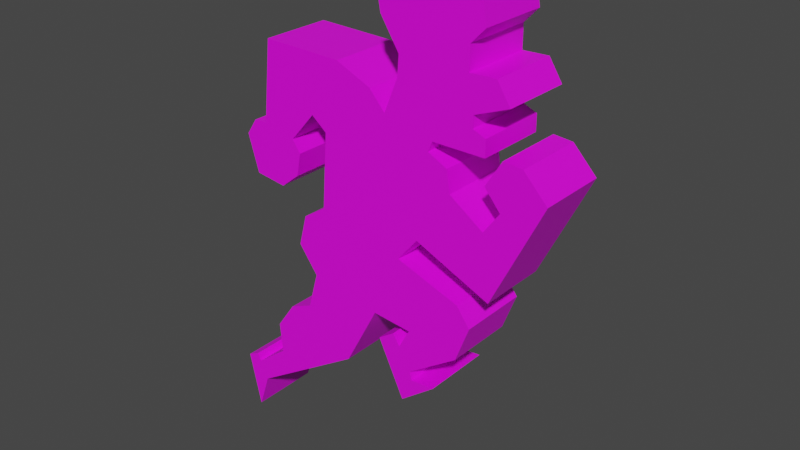 # Source: SpeedBuff.blend  (saved by Blender 3.4.6; exported with 4.5.12 LTS)
import bpy
from mathutils import Matrix  # noqa: F401  (used for matrix-valued properties, if any)

bpy.ops.wm.read_factory_settings(use_empty=True)
scene = bpy.context.scene
scene.name = 'Scene'

# ---- collections
col_collection = bpy.data.collections.new('Collection'); scene.collection.children.link(col_collection)

# ---- images (referenced by path relative to the original .blend; pixels are not part of the script)
import os
ASSET_DIR = os.environ.get("B2B_ASSET_DIR", "")  # directory of the original .blend (textures are referenced by path, not embedded)
HERE = os.path.dirname(os.path.abspath(__file__))  # packed textures are extracted next to this script under _unpacked/

def load_image(name, relpath, width, height, colorspace="sRGB"):
    """Load a texture the original file referenced (path relative to the .blend, or extracted next to this script)."""
    p = next((c for c in (os.path.join(HERE, relpath), os.path.join(ASSET_DIR, relpath)) if relpath and os.path.exists(c)), "")
    if p:
        img = bpy.data.images.load(p, check_existing=True)
        img.name = name
    else:  # same state as the original file: an image datablock whose file is absent (Cycles renders it pink)
        img = bpy.data.images.new(name, width, height)
        img.source = "FILE"
        img.filepath = "//" + (relpath or name)
    img.colorspace_settings.name = colorspace
    return img
img_speedbuff_png = load_image('SpeedBuff.png', 'SpeedBuff.png', 1024, 1024, 'sRGB')

# ---- materials (node trees are filled in below, after node groups)
mat_main = bpy.data.materials.new('Main')
mat_main.use_transparent_shadow = False

# ---- material node trees
mat_main.use_nodes = True; mat_main.node_tree.nodes.clear()
_N = mat_main.node_tree.nodes; _L = mat_main.node_tree.links
n0 = _N.new('ShaderNodeBsdfPrincipled'); n0.name = 'Principled BSDF'; n0.location = (10, 300)
n0.distribution = 'GGX'
n0.subsurface_method = 'RANDOM_WALK_SKIN'
n0.inputs[3].default_value = 1.45
n0.inputs[27].default_value = (0.0, 0.0, 0.0, 1.0)
n0.inputs[28].default_value = 1.0
n1 = _N.new('ShaderNodeOutputMaterial'); n1.name = 'Material Output'; n1.location = (300, 300)
n2 = _N.new('ShaderNodeTexImage'); n2.name = 'Image Texture'; n2.location = (-280, 280)
n2.image = img_speedbuff_png
_L.new(n0.outputs[0], n1.inputs[0])
_L.new(n2.outputs[0], n0.inputs[0])
n1.is_active_output = True

# ---- world
world_world = bpy.data.worlds.new('World'); scene.world = world_world
world_world.use_nodes = True; world_world.node_tree.nodes.clear()
_N = world_world.node_tree.nodes; _L = world_world.node_tree.links
n0 = _N.new('ShaderNodeOutputWorld'); n0.name = 'World Output'; n0.location = (300, 300)
n1 = _N.new('ShaderNodeBackground'); n1.name = 'Background'; n1.location = (10, 300)
n1.inputs[0].default_value = (0.05088, 0.05088, 0.05088, 1.0)
_L.new(n1.outputs[0], n0.inputs[0])
n0.is_active_output = True
world_world.color = (0.05088, 0.05088, 0.05088)
world_world.use_sun_shadow = False
world_world.sun_shadow_jitter_overblur = 0.0

# ---- meshes
me_circle_002 = bpy.data.meshes.new('Circle.002')
me_circle_002.from_pydata([(0.001328, 0.5707, 0.025), (0.03885, 0.5913, 0.025), (0.07171, 0.5881, 0.025), (0.07588, 0.5643, 0.025), (0.06582, 0.554, 0.025), (0.06582, 0.5379, 0.025), (0.08397, 0.5384, 0.025), (0.09329, 0.5239, 0.025), (0.06926, 0.5146, 0.025), (0.06926, 0.5065, 0.025), (0.07808, 0.5028, 0.025), (0.07808, 0.4913, 0.025), (0.0413, 0.4915, 0.025), (0.03836, 0.4844, 0.025), (0.05209, 0.4775, 0.025), (0.05454, 0.4623, 0.025), (0.07833, 0.4459, 0.025), (0.08961, 0.4611, 0.025), (0.07833, 0.4746, 0.025), (0.08986, 0.493, 0.025), (0.1033, 0.4918, 0.025), (0.12, 0.4743, 0.025), (0.08397, 0.401, 0.025), (0.03051, 0.4243, 0.025), (0.01604, 0.4069, 0.025), (0.06165, 0.3912, 0.025), (0.07122, 0.3782, 0.025), (0.06141, 0.3522, 0.025), (0.02561, 0.3277, 0.025), (0.02708, 0.3216, 0.025), (0.04449, 0.323, 0.025), (0.01947, 0.3037, 0.025), (0.0003472, 0.3434, 0.025), (0.01187, 0.3512, 0.025), (0.01678, 0.3434, 0.025), (0.02487, 0.3579, 0.025), (-0.003331, 0.3606, 0.025), (-0.02746, 0.3147, 0.025), (-0.1093, 0.262, 0.025), (-0.1178, 0.2367, 0.025), (-0.1266, 0.2764, 0.025), (-0.1178, 0.2808, 0.025), (-0.1154, 0.2752, 0.025), (-0.09102, 0.2941, 0.025), (-0.09279, 0.3161, 0.025), (-0.07896, 0.3358, 0.025), (-0.06189, 0.3432, 0.025), (-0.05453, 0.3697, 0.025), (-0.06837, 0.3885, 0.025), (-0.06248, 0.4109, 0.025), (-0.04571, 0.4218, 0.025), (-0.04188, 0.475, 0.025), (-0.05277, 0.4839, 0.025), (-0.07101, 0.463, 0.025), (-0.06513, 0.4544, 0.025), (-0.06837, 0.438, 0.025), (-0.0819, 0.4271, 0.025), (-0.1043, 0.43, 0.025), (-0.1122, 0.4562, 0.025), (-0.1046, 0.4677, 0.025), (-0.09485, 0.468, 0.025), (-0.08867, 0.5256, 0.025), (-0.03099, 0.5239, 0.025), (-0.005391, 0.5127, 0.025), (0.005791, 0.5, 0.025), (0.0155, 0.5236, 0.025), (0.01668, 0.538, 0.025), (0.003437, 0.5589, 0.025), (0.001328, 0.5707, -0.025), (0.03885, 0.5913, -0.025), (0.07171, 0.5881, -0.025), (0.07588, 0.5643, -0.025), (0.06582, 0.554, -0.025), (0.06582, 0.5379, -0.025), (0.08397, 0.5384, -0.025), (0.09329, 0.5239, -0.025), (0.06926, 0.5146, -0.025), (0.06926, 0.5065, -0.025), (0.07808, 0.5028, -0.025), (0.07808, 0.4913, -0.025), (0.0413, 0.4915, -0.025), (0.03836, 0.4844, -0.025), (0.05209, 0.4775, -0.025), (0.05454, 0.4623, -0.025), (0.07833, 0.4459, -0.025), (0.08961, 0.4611, -0.025), (0.07833, 0.4746, -0.025), (0.08986, 0.493, -0.025), (0.1033, 0.4918, -0.025), (0.12, 0.4743, -0.025), (0.08397, 0.401, -0.025), (0.03051, 0.4243, -0.025), (0.01604, 0.4069, -0.025), (0.06165, 0.3912, -0.025), (0.07122, 0.3782, -0.025), (0.06141, 0.3522, -0.025), (0.02561, 0.3277, -0.025), (0.02708, 0.3216, -0.025), (0.04449, 0.323, -0.025), (0.01947, 0.3037, -0.025), (0.0003472, 0.3434, -0.025), (0.01187, 0.3512, -0.025), (0.01678, 0.3434, -0.025), (0.02487, 0.3579, -0.025), (-0.003331, 0.3606, -0.025), (-0.02746, 0.3147, -0.025), (-0.1093, 0.262, -0.025), (-0.1178, 0.2367, -0.025), (-0.1266, 0.2764, -0.025), (-0.1178, 0.2808, -0.025), (-0.1154, 0.2752, -0.025), (-0.09102, 0.2941, -0.025), (-0.09279, 0.3161, -0.025), (-0.07896, 0.3358, -0.025), (-0.06189, 0.3432, -0.025), (-0.05453, 0.3697, -0.025), (-0.06837, 0.3885, -0.025), (-0.06248, 0.4109, -0.025), (-0.04571, 0.4218, -0.025), (-0.04188, 0.475, -0.025), (-0.05277, 0.4839, -0.025), (-0.07101, 0.463, -0.025), (-0.06513, 0.4544, -0.025), (-0.06837, 0.438, -0.025), (-0.0819, 0.4271, -0.025), (-0.1043, 0.43, -0.025), (-0.1122, 0.4562, -0.025), (0.01668, 0.538, -0.025), (-0.1046, 0.4677, -0.025), (0.003437, 0.5589, -0.025), (-0.09485, 0.468, -0.025), (-0.08867, 0.5256, -0.025), (-0.03099, 0.5239, -0.025), (0.0155, 0.5236, -0.025), (-0.005391, 0.5127, -0.025), (0.005791, 0.5, -0.025)], [], [(38, 42, 40, 39), (41, 40, 42), (43, 42, 38), (37, 43, 38), (44, 43, 37), (45, 44, 37), (37, 46, 45), (36, 47, 46, 37), (36, 24, 47), (30, 29, 31), (28, 31, 29), (32, 31, 28, 34), (33, 32, 34), (27, 35, 34, 28), (27, 26, 35), (26, 25, 35), (24, 36, 35, 25), (48, 47, 24), (49, 48, 24), (50, 49, 24), (23, 50, 24), (51, 50, 23), (23, 15, 51), (19, 18, 20), (17, 21, 20, 18), (16, 22, 21, 17), (15, 23, 22, 16), (13, 64, 51, 15), (14, 13, 15), (2, 1, 4, 3), (0, 4, 1), (0, 67, 4), (66, 4, 67), (5, 4, 66), (8, 5, 66), (6, 5, 8, 7), (8, 66, 12, 9), (10, 9, 12), (11, 10, 12), (66, 65, 12), (12, 65, 64, 13), (63, 51, 64), (51, 63, 62, 52), (61, 52, 62), (52, 61, 60, 53), (55, 57, 56), (58, 57, 55), (54, 59, 58, 55), (53, 60, 59, 54), (106, 107, 108, 110), (109, 110, 108), (111, 106, 110), (105, 106, 111), (112, 105, 111), (113, 105, 112), (105, 113, 114), (104, 105, 114, 115), (104, 115, 92), (98, 99, 97), (96, 97, 99), (100, 102, 96, 99), (101, 102, 100), (95, 96, 102, 103), (95, 103, 94), (94, 103, 93), (92, 93, 103, 104), (116, 92, 115), (117, 92, 116), (118, 92, 117), (91, 92, 118), (119, 91, 118), (91, 119, 83), (87, 88, 86), (85, 86, 88, 89), (84, 85, 89, 90), (83, 84, 90, 91), (81, 83, 119, 135), (82, 83, 81), (70, 71, 72, 69), (68, 69, 72), (68, 72, 129), (127, 129, 72), (73, 127, 72), (76, 127, 73), (74, 75, 76, 73), (76, 77, 80, 127), (78, 80, 77), (79, 80, 78), (127, 80, 133), (80, 81, 135, 133), (134, 135, 119), (119, 120, 132, 134), (131, 132, 120), (120, 121, 130, 131), (123, 124, 125), (126, 123, 125), (122, 123, 126, 128), (121, 122, 128, 130), (45, 113, 112, 44), (21, 22, 90, 89), (54, 122, 121, 53), (22, 23, 91, 90), (63, 134, 132, 62), (24, 92, 91, 23), (46, 114, 113, 45), (25, 93, 92, 24), (55, 123, 122, 54), (26, 94, 93, 25), (64, 135, 134, 63), (27, 95, 94, 26), (1, 69, 68, 0), (47, 115, 114, 46), (28, 96, 95, 27), (2, 70, 69, 1), (56, 124, 123, 55), (29, 97, 96, 28), (3, 71, 70, 2), (65, 133, 135, 64), (30, 98, 97, 29), (4, 72, 71, 3), (48, 116, 115, 47), (31, 99, 98, 30), (5, 73, 72, 4), (57, 125, 124, 56), (32, 100, 99, 31), (6, 74, 73, 5), (66, 127, 133, 65), (32, 33, 101, 100), (7, 75, 74, 6), (49, 117, 116, 48), (33, 34, 102, 101), (8, 76, 75, 7), (58, 126, 125, 57), (35, 103, 102, 34), (8, 9, 77, 76), (67, 129, 127, 66), (36, 104, 103, 35), (9, 10, 78, 77), (50, 118, 117, 49), (37, 105, 104, 36), (10, 11, 79, 78), (0, 68, 129, 67), (59, 128, 126, 58), (38, 106, 105, 37), (11, 12, 80, 79), (38, 39, 107, 106), (13, 81, 80, 12), (51, 119, 118, 50), (39, 40, 108, 107), (14, 82, 81, 13), (60, 130, 128, 59), (40, 41, 109, 108), (15, 83, 82, 14), (41, 42, 110, 109), (15, 16, 84, 83), (52, 120, 119, 51), (43, 111, 110, 42), (16, 17, 85, 84), (61, 131, 130, 60), (17, 18, 86, 85), (44, 112, 111, 43), (18, 19, 87, 86), (53, 121, 120, 52), (19, 20, 88, 87), (62, 132, 131, 61), (20, 21, 89, 88)])
_uv = me_circle_002.uv_layers.new(name='UVMap')
_uv.uv.foreach_set('vector', [0.2062, 0.08859, 0.1895, 0.1246, 0.1593, 0.1279, 0.1831, 0.0197, 0.1831, 0.1399, 0.1593, 0.1279, 0.1895, 0.1246, 0.2556, 0.1759, 0.1895, 0.1246, 0.2062, 0.08859, 0.4275, 0.232, 0.2556, 0.1759, 0.2062, 0.08859, 0.2508, 0.236, 0.2556, 0.1759, 0.4275, 0.232, 0.2882, 0.2897, 0.2508, 0.236, 0.4275, 0.232, 0.4275, 0.232, 0.3344, 0.3097, 0.2882, 0.2897, 0.4928, 0.357, 0.3543, 0.3818, 0.3344, 0.3097, 0.4275, 0.232, 0.4928, 0.357, 0.5452, 0.4832, 0.3543, 0.3818, 0.6221, 0.2548, 0.575, 0.2508, 0.5544, 0.2021, 0.571, 0.2675, 0.5544, 0.2021, 0.575, 0.2508, 0.5027, 0.3102, 0.5544, 0.2021, 0.571, 0.2675, 0.5471, 0.3102, 0.5339, 0.3316, 0.5027, 0.3102, 0.5471, 0.3102, 0.6679, 0.3343, 0.569, 0.3496, 0.5471, 0.3102, 0.571, 0.2675, 0.6679, 0.3343, 0.6944, 0.405, 0.569, 0.3496, 0.6944, 0.405, 0.6685, 0.4404, 0.569, 0.3496, 0.5452, 0.4832, 0.4928, 0.357, 0.569, 0.3496, 0.6685, 0.4404, 0.3169, 0.4331, 0.3543, 0.3818, 0.5452, 0.4832, 0.3328, 0.494, 0.3169, 0.4331, 0.5452, 0.4832, 0.3781, 0.5236, 0.3328, 0.494, 0.5452, 0.4832, 0.5843, 0.5306, 0.3781, 0.5236, 0.5452, 0.4832, 0.3885, 0.6686, 0.3781, 0.5236, 0.5843, 0.5306, 0.5843, 0.5306, 0.6493, 0.634, 0.3885, 0.6686, 0.7448, 0.7175, 0.7136, 0.6674, 0.7813, 0.7141, 0.7442, 0.6307, 0.8264, 0.6667, 0.7813, 0.7141, 0.7136, 0.6674, 0.7136, 0.5893, 0.7289, 0.4671, 0.8264, 0.6667, 0.7442, 0.6307, 0.6493, 0.634, 0.5843, 0.5306, 0.7289, 0.4671, 0.7136, 0.5893, 0.6055, 0.6941, 0.5174, 0.7367, 0.3885, 0.6686, 0.6493, 0.634, 0.6427, 0.6754, 0.6055, 0.6941, 0.6493, 0.634, 0.6957, 0.9765, 0.6068, 0.9852, 0.6798, 0.8837, 0.707, 0.9118, 0.5054, 0.9291, 0.6798, 0.8837, 0.6068, 0.9852, 0.5054, 0.9291, 0.5111, 0.8969, 0.6798, 0.8837, 0.5469, 0.8401, 0.6798, 0.8837, 0.5111, 0.8969, 0.6798, 0.8397, 0.6798, 0.8837, 0.5469, 0.8401, 0.6891, 0.7762, 0.6798, 0.8397, 0.5469, 0.8401, 0.7289, 0.841, 0.6798, 0.8397, 0.6891, 0.7762, 0.7541, 0.8016, 0.6891, 0.7762, 0.5469, 0.8401, 0.6135, 0.7135, 0.6891, 0.7542, 0.713, 0.7442, 0.6891, 0.7542, 0.6135, 0.7135, 0.713, 0.7128, 0.713, 0.7442, 0.6135, 0.7135, 0.5469, 0.8401, 0.5437, 0.8008, 0.6135, 0.7135, 0.6135, 0.7135, 0.5437, 0.8008, 0.5174, 0.7367, 0.6055, 0.6941, 0.4872, 0.7712, 0.3885, 0.6686, 0.5174, 0.7367, 0.3885, 0.6686, 0.4872, 0.7712, 0.4179, 0.8016, 0.359, 0.6926, 0.2619, 0.8064, 0.359, 0.6926, 0.4179, 0.8016, 0.359, 0.6926, 0.2619, 0.8064, 0.2452, 0.6494, 0.3097, 0.6358, 0.3169, 0.5677, 0.2197, 0.546, 0.2802, 0.538, 0.1983, 0.6173, 0.2197, 0.546, 0.3169, 0.5677, 0.3256, 0.6125, 0.2189, 0.6486, 0.1983, 0.6173, 0.3169, 0.5677, 0.3097, 0.6358, 0.2452, 0.6494, 0.2189, 0.6486, 0.3256, 0.6125, 0.2062, 0.08859, 0.1831, 0.0197, 0.1593, 0.1279, 0.1895, 0.1246, 0.1831, 0.1399, 0.1895, 0.1246, 0.1593, 0.1279, 0.2556, 0.1759, 0.2062, 0.08859, 0.1895, 0.1246, 0.4275, 0.232, 0.2062, 0.08859, 0.2556, 0.1759, 0.2508, 0.236, 0.4275, 0.232, 0.2556, 0.1759, 0.2882, 0.2897, 0.4275, 0.232, 0.2508, 0.236, 0.4275, 0.232, 0.2882, 0.2897, 0.3344, 0.3097, 0.4928, 0.357, 0.4275, 0.232, 0.3344, 0.3097, 0.3543, 0.3818, 0.4928, 0.357, 0.3543, 0.3818, 0.5452, 0.4832, 0.6221, 0.2548, 0.5544, 0.2021, 0.575, 0.2508, 0.571, 0.2675, 0.575, 0.2508, 0.5544, 0.2021, 0.5027, 0.3102, 0.5471, 0.3102, 0.571, 0.2675, 0.5544, 0.2021, 0.5339, 0.3316, 0.5471, 0.3102, 0.5027, 0.3102, 0.6679, 0.3343, 0.571, 0.2675, 0.5471, 0.3102, 0.569, 0.3496, 0.6679, 0.3343, 0.569, 0.3496, 0.6944, 0.405, 0.6944, 0.405, 0.569, 0.3496, 0.6685, 0.4404, 0.5452, 0.4832, 0.6685, 0.4404, 0.569, 0.3496, 0.4928, 0.357, 0.3169, 0.4331, 0.5452, 0.4832, 0.3543, 0.3818, 0.3328, 0.494, 0.5452, 0.4832, 0.3169, 0.4331, 0.3781, 0.5236, 0.5452, 0.4832, 0.3328, 0.494, 0.5843, 0.5306, 0.5452, 0.4832, 0.3781, 0.5236, 0.3885, 0.6686, 0.5843, 0.5306, 0.3781, 0.5236, 0.5843, 0.5306, 0.3885, 0.6686, 0.6493, 0.634, 0.7448, 0.7175, 0.7813, 0.7141, 0.7136, 0.6674, 0.7442, 0.6307, 0.7136, 0.6674, 0.7813, 0.7141, 0.8264, 0.6667, 0.7136, 0.5893, 0.7442, 0.6307, 0.8264, 0.6667, 0.7289, 0.4671, 0.6493, 0.634, 0.7136, 0.5893, 0.7289, 0.4671, 0.5843, 0.5306, 0.6055, 0.6941, 0.6493, 0.634, 0.3885, 0.6686, 0.5174, 0.7367, 0.6427, 0.6754, 0.6493, 0.634, 0.6055, 0.6941, 0.6957, 0.9765, 0.707, 0.9118, 0.6798, 0.8837, 0.6068, 0.9852, 0.5054, 0.9291, 0.6068, 0.9852, 0.6798, 0.8837, 0.5054, 0.9291, 0.6798, 0.8837, 0.5111, 0.8969, 0.5469, 0.8401, 0.5111, 0.8969, 0.6798, 0.8837, 0.6798, 0.8397, 0.5469, 0.8401, 0.6798, 0.8837, 0.6891, 0.7762, 0.5469, 0.8401, 0.6798, 0.8397, 0.7289, 0.841, 0.7541, 0.8016, 0.6891, 0.7762, 0.6798, 0.8397, 0.6891, 0.7762, 0.6891, 0.7542, 0.6135, 0.7135, 0.5469, 0.8401, 0.713, 0.7442, 0.6135, 0.7135, 0.6891, 0.7542, 0.713, 0.7128, 0.6135, 0.7135, 0.713, 0.7442, 0.5469, 0.8401, 0.6135, 0.7135, 0.5437, 0.8008, 0.6135, 0.7135, 0.6055, 0.6941, 0.5174, 0.7367, 0.5437, 0.8008, 0.4872, 0.7712, 0.5174, 0.7367, 0.3885, 0.6686, 0.3885, 0.6686, 0.359, 0.6926, 0.4179, 0.8016, 0.4872, 0.7712, 0.2619, 0.8064, 0.4179, 0.8016, 0.359, 0.6926, 0.359, 0.6926, 0.3097, 0.6358, 0.2452, 0.6494, 0.2619, 0.8064, 0.3169, 0.5677, 0.2802, 0.538, 0.2197, 0.546, 0.1983, 0.6173, 0.3169, 0.5677, 0.2197, 0.546, 0.3256, 0.6125, 0.3169, 0.5677, 0.1983, 0.6173, 0.2189, 0.6486, 0.3097, 0.6358, 0.3256, 0.6125, 0.2189, 0.6486, 0.2452, 0.6494, 0.6254, 0.5953, 0.619, 0.599, 0.6176, 0.5964, 0.624, 0.5928, 0.6355, 0.613, 0.6302, 0.6037, 0.6238, 0.6073, 0.6291, 0.6167, 0.6341, 0.6105, 0.6277, 0.6141, 0.6283, 0.6152, 0.6347, 0.6116, 0.6302, 0.6037, 0.6319, 0.6066, 0.6255, 0.6103, 0.6238, 0.6073, 0.6383, 0.618, 0.6319, 0.6216, 0.6327, 0.623, 0.6391, 0.6194, 0.6306, 0.6044, 0.6242, 0.6081, 0.6255, 0.6103, 0.6319, 0.6066, 0.6259, 0.5963, 0.6195, 0.5999, 0.619, 0.599, 0.6254, 0.5953, 0.6294, 0.6024, 0.623, 0.606, 0.6242, 0.6081, 0.6306, 0.6044, 0.6329, 0.6084, 0.6265, 0.612, 0.6277, 0.6141, 0.6341, 0.6105, 0.6285, 0.6007, 0.6221, 0.6044, 0.623, 0.606, 0.6294, 0.6024, 0.6374, 0.6163, 0.631, 0.62, 0.6319, 0.6216, 0.6383, 0.618, 0.6266, 0.5974, 0.6202, 0.6011, 0.6221, 0.6044, 0.6285, 0.6007, 0.644, 0.628, 0.6376, 0.6317, 0.6361, 0.629, 0.6425, 0.6254, 0.6279, 0.5996, 0.6215, 0.6033, 0.6195, 0.5999, 0.6259, 0.5963, 0.6248, 0.5943, 0.6184, 0.5979, 0.6202, 0.6011, 0.6266, 0.5974, 0.6438, 0.6276, 0.6374, 0.6313, 0.6376, 0.6317, 0.644, 0.628, 0.6321, 0.607, 0.6257, 0.6106, 0.6265, 0.612, 0.6329, 0.6084, 0.6244, 0.5935, 0.618, 0.5971, 0.6184, 0.5979, 0.6248, 0.5943, 0.6421, 0.6246, 0.6357, 0.6282, 0.6374, 0.6313, 0.6438, 0.6276, 0.6391, 0.6193, 0.6327, 0.623, 0.631, 0.62, 0.6374, 0.6163, 0.6245, 0.5937, 0.6181, 0.5973, 0.618, 0.5971, 0.6244, 0.5935, 0.6413, 0.6232, 0.6349, 0.6269, 0.6357, 0.6282, 0.6421, 0.6246, 0.6292, 0.6021, 0.6228, 0.6057, 0.6215, 0.6033, 0.6279, 0.5996, 0.6231, 0.5912, 0.6167, 0.5948, 0.6181, 0.5973, 0.6245, 0.5937, 0.6401, 0.6212, 0.6337, 0.6248, 0.6349, 0.6269, 0.6413, 0.6232, 0.6323, 0.6074, 0.6259, 0.611, 0.6257, 0.6106, 0.6321, 0.607, 0.626, 0.5963, 0.6196, 0.5999, 0.6167, 0.5948, 0.6231, 0.5912, 0.6402, 0.6212, 0.6338, 0.6249, 0.6337, 0.6248, 0.6401, 0.6212, 0.6402, 0.6212, 0.6338, 0.6248, 0.6327, 0.623, 0.6391, 0.6193, 0.626, 0.5963, 0.6265, 0.5973, 0.6201, 0.6009, 0.6196, 0.5999, 0.6391, 0.6194, 0.6327, 0.623, 0.6338, 0.6249, 0.6402, 0.6212, 0.6309, 0.6049, 0.6245, 0.6086, 0.6228, 0.6057, 0.6292, 0.6021, 0.6265, 0.5973, 0.626, 0.5963, 0.6196, 0.5999, 0.6201, 0.6009, 0.6384, 0.6182, 0.632, 0.6218, 0.6327, 0.623, 0.6391, 0.6194, 0.6342, 0.6107, 0.6278, 0.6144, 0.6259, 0.611, 0.6323, 0.6074, 0.627, 0.5981, 0.6206, 0.6018, 0.6196, 0.5999, 0.626, 0.5963, 0.6384, 0.6182, 0.6379, 0.6172, 0.6315, 0.6208, 0.632, 0.6218, 0.6417, 0.6239, 0.6353, 0.6275, 0.6338, 0.6248, 0.6402, 0.6212, 0.6272, 0.5985, 0.6208, 0.6021, 0.6206, 0.6018, 0.627, 0.5981, 0.6379, 0.6172, 0.6376, 0.6167, 0.6312, 0.6203, 0.6315, 0.6208, 0.6317, 0.6063, 0.6253, 0.61, 0.6245, 0.6086, 0.6309, 0.6049, 0.6239, 0.5926, 0.6175, 0.5962, 0.6208, 0.6021, 0.6272, 0.5985, 0.6376, 0.6167, 0.6367, 0.6152, 0.6303, 0.6189, 0.6312, 0.6203, 0.6425, 0.6254, 0.6361, 0.629, 0.6353, 0.6275, 0.6417, 0.6239, 0.635, 0.6122, 0.6286, 0.6158, 0.6278, 0.6144, 0.6342, 0.6107, 0.62, 0.5859, 0.6136, 0.5895, 0.6175, 0.5962, 0.6239, 0.5926, 0.6367, 0.6152, 0.6368, 0.6152, 0.6304, 0.6189, 0.6303, 0.6189, 0.62, 0.5859, 0.6182, 0.5826, 0.6118, 0.5863, 0.6136, 0.5895, 0.6362, 0.6143, 0.6298, 0.618, 0.6304, 0.6189, 0.6368, 0.6152, 0.6356, 0.6131, 0.6292, 0.6168, 0.6253, 0.61, 0.6317, 0.6063, 0.6182, 0.5826, 0.6211, 0.5877, 0.6147, 0.5913, 0.6118, 0.5863, 0.6357, 0.6134, 0.6293, 0.6171, 0.6298, 0.618, 0.6362, 0.6143, 0.635, 0.6122, 0.6286, 0.6159, 0.6286, 0.6158, 0.635, 0.6122, 0.6211, 0.5877, 0.6214, 0.5883, 0.615, 0.5919, 0.6147, 0.5913, 0.6346, 0.6115, 0.6282, 0.6152, 0.6293, 0.6171, 0.6357, 0.6134, 0.6214, 0.5883, 0.621, 0.5875, 0.6146, 0.5912, 0.615, 0.5919, 0.6346, 0.6115, 0.6334, 0.6094, 0.627, 0.613, 0.6282, 0.6152, 0.6362, 0.6143, 0.6298, 0.6179, 0.6292, 0.6168, 0.6356, 0.6131, 0.6224, 0.59, 0.616, 0.5936, 0.6146, 0.5912, 0.621, 0.5875, 0.6334, 0.6094, 0.6345, 0.6113, 0.6281, 0.615, 0.627, 0.613, 0.6393, 0.6196, 0.6329, 0.6233, 0.6286, 0.6159, 0.635, 0.6122, 0.6345, 0.6113, 0.6355, 0.6131, 0.6291, 0.6167, 0.6281, 0.615, 0.624, 0.5928, 0.6176, 0.5964, 0.616, 0.5936, 0.6224, 0.59, 0.6355, 0.6131, 0.6369, 0.6154, 0.6305, 0.6191, 0.6291, 0.6167, 0.6347, 0.6116, 0.6283, 0.6152, 0.6298, 0.6179, 0.6362, 0.6143, 0.6369, 0.6154, 0.6368, 0.6153, 0.6304, 0.6189, 0.6305, 0.6191, 0.6391, 0.6194, 0.6327, 0.623, 0.6329, 0.6233, 0.6393, 0.6196, 0.6368, 0.6153, 0.6355, 0.613, 0.6291, 0.6167, 0.6304, 0.6189])
me_circle_002.materials.append(mat_main)
me_circle_002.update()

# ---- objects
ob_speedbuff = bpy.data.objects.new('SpeedBuff', me_circle_002)

# ---- transforms, parenting, visibility, modifiers, constraints
ob_speedbuff.location = (0.0, 0.0, 0.0)
ob_speedbuff.rotation_euler = (1.571, -0.0, 0.0)

# ---- collection membership
col_collection.objects.link(ob_speedbuff)

# ---- scene / render settings (as saved in the file)
scene.frame_start = 1; scene.frame_end = 250; scene.frame_set(1)
scene.render.engine = 'BLENDER_EEVEE_NEXT'
scene.cycles.sampling_pattern = 'TABULATED_SOBOL'
scene.cycles.use_light_tree = False
scene.view_settings.view_transform = 'Filmic'
bpy.context.view_layer.update()

# ---- added for rendering (the .blend has no active camera and no usable light): camera, sun
cam_auto = bpy.data.cameras.new('AutoCamera')
cam_auto.lens = 50.0
cam_auto.sensor_width = 36.0
cam_auto.clip_end = 1000.0
ob_auto_camera = bpy.data.objects.new('AutoCamera', cam_auto)
scene.collection.objects.link(ob_auto_camera)
ob_auto_camera.location = (0.399044, -0.482821, 0.735879)
ob_auto_camera.rotation_euler = (1.09748, -7.21219e-08, 0.694738)
scene.camera = ob_auto_camera
light_auto_sun = bpy.data.lights.new('AutoSun', 'SUN')
light_auto_sun.energy = 3.0
light_auto_sun.angle = 0.0523599
ob_auto_sun = bpy.data.objects.new('AutoSun', light_auto_sun)
scene.collection.objects.link(ob_auto_sun)
ob_auto_sun.rotation_euler = (0.872665, 0.174533, 0.523599)
bpy.context.view_layer.update()
